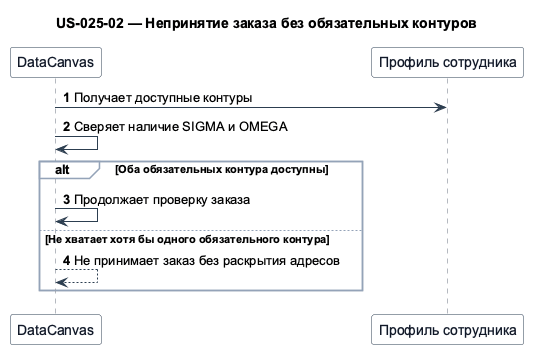

The diagram above was rendered by PlantUML. Its source (embedded in the PNG):
@startuml
!pragma teoz true
skinparam shadowing false
skinparam defaultFontName Arial
skinparam sequence {
  ArrowColor #2C3E50
  LifeLineBorderColor #6B7280
  ParticipantBorderColor #2C3E50
  ParticipantBackgroundColor #F8FAFC
  ParticipantFontColor #111827
  ActorBorderColor #2C3E50
  ActorBackgroundColor #EFF6FF
  ActorFontColor #111827
  GroupBorderColor #94A3B8
  GroupBackgroundColor #F8FAFC
}
title US-025-02 — Непринятие заказа без обязательных контуров

participant "DataCanvas" as datacanvas
participant "Профиль сотрудника" as profile

autonumber
datacanvas -> profile: Получает доступные контуры
datacanvas -> datacanvas: Сверяет наличие SIGMA и OMEGA
alt Оба обязательных контура доступны
  datacanvas -> datacanvas: Продолжает проверку заказа
else Не хватает хотя бы одного обязательного контура
  datacanvas --> datacanvas: Не принимает заказ без раскрытия адресов
end
@enduml